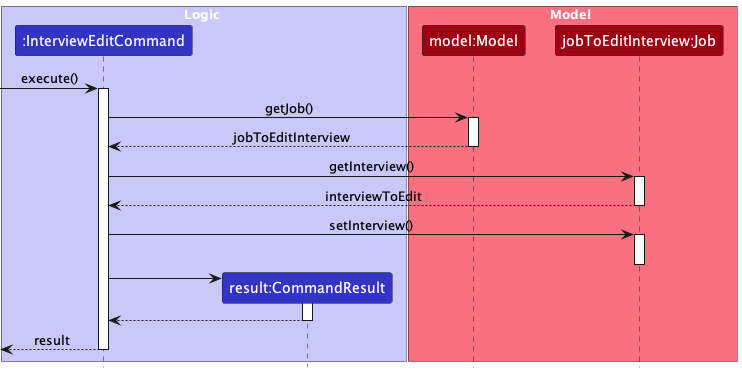

The diagram above was rendered by PlantUML. Its source (embedded in the PNG):
@startuml
!include ../style.puml
skinparam ArrowFontStyle plain

box Logic LOGIC_COLOR_T1
Participant ":InterviewEditCommand" as iec LOGIC_COLOR
Participant "result:CommandResult" as cr LOGIC_COLOR
end box

box Model MODEL_COLOR_T1
Participant "model:Model" as m MODEL_COLOR
Participant "jobToEditInterview:Job" as j MODEL_COLOR
end box

[-> iec ++: execute()
iec -> m ++: getJob()
m --> iec--: jobToEditInterview
iec -> j ++: getInterview()
j --> iec--: interviewToEdit
iec -> j ++: setInterview()
deactivate j
create cr
iec -> cr ++
cr --> iec --
iec -->[ --: result

@enduml